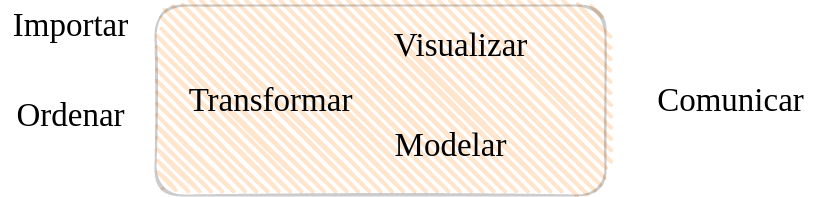

The diagram above was exported from draw.io. Its source (the exported page's mxGraphModel, read from the mxfile embedded in the PNG):
<mxGraphModel dx="807" dy="600" grid="1" gridSize="10" guides="1" tooltips="1" connect="1" arrows="1" fold="1" page="1" pageScale="1" pageWidth="827" pageHeight="1169" math="0" shadow="0">
  <root>
    <mxCell id="0" />
    <mxCell id="1" parent="0" />
    <mxCell id="aTflBd0EhV11lsOjytrL-1" value="" style="rounded=1;whiteSpace=wrap;html=1;strokeWidth=2;fillWeight=4;hachureGap=8;hachureAngle=45;fillColor=#FF7F00;sketch=1;opacity=20;" vertex="1" parent="1">
      <mxGeometry x="170" y="180" width="450" height="190" as="geometry" />
    </mxCell>
    <mxCell id="aTflBd0EhV11lsOjytrL-2" value="&lt;font style=&quot;font-size: 33px;&quot; face=&quot;barlow semicondensed&quot;&gt;Importar&lt;/font&gt;" style="text;html=1;align=center;verticalAlign=middle;resizable=0;points=[];autosize=1;strokeColor=none;fillColor=none;" vertex="1" parent="1">
      <mxGeometry x="15" y="175" width="140" height="50" as="geometry" />
    </mxCell>
    <mxCell id="aTflBd0EhV11lsOjytrL-3" value="&lt;font style=&quot;font-size: 33px;&quot; face=&quot;barlow semicondensed&quot;&gt;Ordenar&lt;/font&gt;" style="text;html=1;align=center;verticalAlign=middle;resizable=0;points=[];autosize=1;strokeColor=none;fillColor=none;" vertex="1" parent="1">
      <mxGeometry x="20" y="265" width="130" height="50" as="geometry" />
    </mxCell>
    <mxCell id="aTflBd0EhV11lsOjytrL-4" value="&lt;font style=&quot;font-size: 33px;&quot; face=&quot;barlow semicondensed&quot;&gt;Transformar&lt;/font&gt;" style="text;html=1;align=center;verticalAlign=middle;resizable=0;points=[];autosize=1;strokeColor=none;fillColor=none;" vertex="1" parent="1">
      <mxGeometry x="190" y="250" width="190" height="50" as="geometry" />
    </mxCell>
    <mxCell id="aTflBd0EhV11lsOjytrL-5" value="&lt;font style=&quot;font-size: 33px;&quot; face=&quot;barlow semicondensed&quot;&gt;Visualizar&lt;/font&gt;" style="text;html=1;align=center;verticalAlign=middle;resizable=0;points=[];autosize=1;strokeColor=none;fillColor=none;" vertex="1" parent="1">
      <mxGeometry x="395" y="195" width="160" height="50" as="geometry" />
    </mxCell>
    <mxCell id="aTflBd0EhV11lsOjytrL-6" value="&lt;font style=&quot;font-size: 33px;&quot; face=&quot;barlow semicondensed&quot;&gt;Modelar&lt;/font&gt;" style="text;html=1;align=center;verticalAlign=middle;resizable=0;points=[];autosize=1;strokeColor=none;fillColor=none;" vertex="1" parent="1">
      <mxGeometry x="395" y="295" width="140" height="50" as="geometry" />
    </mxCell>
    <mxCell id="aTflBd0EhV11lsOjytrL-7" value="&lt;font style=&quot;font-size: 33px;&quot; face=&quot;barlow semicondensed&quot;&gt;Comunicar&lt;/font&gt;" style="text;html=1;align=center;verticalAlign=middle;resizable=0;points=[];autosize=1;strokeColor=none;fillColor=none;" vertex="1" parent="1">
      <mxGeometry x="660" y="250" width="170" height="50" as="geometry" />
    </mxCell>
  </root>
</mxGraphModel>